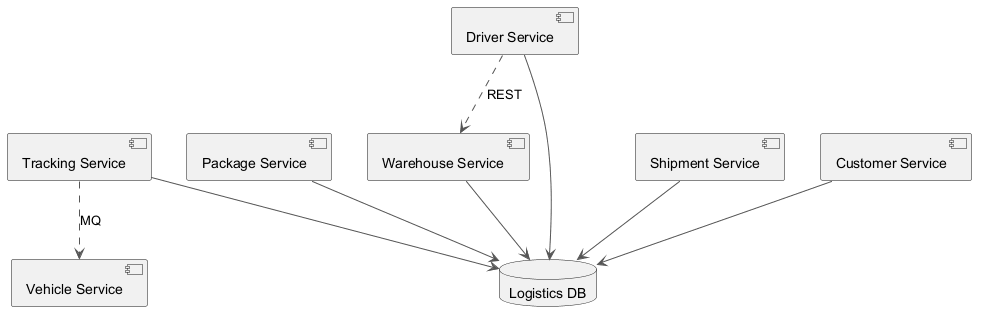

The diagram above was rendered by PlantUML. Its source (embedded in the PNG):
@startuml
skinparam backgroundColor #FFFFFF
skinparam classBackgroundColor #E8F4FA
skinparam classBorderColor #2C7DA0
skinparam ArrowColor #555555
component "Warehouse Service" as C_WarehouseService
component "Customer Service" as C_CustomerService
component "Vehicle Service" as C_VehicleService
component "Package Service" as C_PackageService
component "Tracking Service" as C_TrackingService
component "Driver Service" as C_DriverService
component "Shipment Service" as C_ShipmentService
database "Logistics DB" as DB_logistics
C_WarehouseService --> DB_logistics
C_CustomerService --> DB_logistics
C_PackageService --> DB_logistics
C_TrackingService --> DB_logistics
C_DriverService --> DB_logistics
C_ShipmentService --> DB_logistics
C_TrackingService ..> C_VehicleService : MQ
C_DriverService ..> C_WarehouseService : REST
@enduml